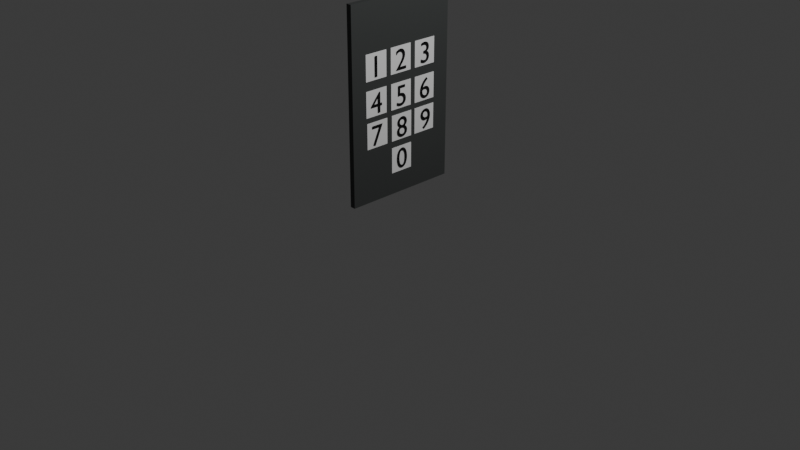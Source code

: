 # Source: Code.blend  (saved by Blender 4.2.66; exported with 4.5.12 LTS)
import bpy
from mathutils import Matrix  # noqa: F401  (used for matrix-valued properties, if any)

bpy.ops.wm.read_factory_settings(use_empty=True)
scene = bpy.context.scene
scene.name = 'Scene'

# ---- collections
col_collection = bpy.data.collections.new('Collection'); scene.collection.children.link(col_collection)

# ---- materials (node trees are filled in below, after node groups)
mat_material = bpy.data.materials.new('Material')
mat_material.alpha_threshold = 0.0
mat_material.roughness = 0.5
mat_material.line_color = (0.0, 0.0, 0.0, 1.0)
mat_material_001 = bpy.data.materials.new('Material.001')
mat_material_002 = bpy.data.materials.new('Material.002')
mat_material_003 = bpy.data.materials.new('Material.003')
mat_material_004 = bpy.data.materials.new('Material.004')
mat_material_005 = bpy.data.materials.new('Material.005')
mat_material_006 = bpy.data.materials.new('Material.006')
mat_material_007 = bpy.data.materials.new('Material.007')
mat_material_008 = bpy.data.materials.new('Material.008')
mat_material_009 = bpy.data.materials.new('Material.009')
mat_material_010 = bpy.data.materials.new('Material.010')

# ---- material node trees
mat_material.use_nodes = True; mat_material.node_tree.nodes.clear()
_N = mat_material.node_tree.nodes; _L = mat_material.node_tree.links
n0 = _N.new('ShaderNodeOutputMaterial'); n0.name = 'Material Output'; n0.location = (300, 300)
n1 = _N.new('ShaderNodeBsdfPrincipled'); n1.name = 'Principled BSDF'; n1.location = (10, 300)
n1.inputs[0].default_value = (0.04958, 0.05328, 0.05213, 1.0)
n1.inputs[3].default_value = 1.45
_L.new(n1.outputs[0], n0.inputs[0])
n0.is_active_output = True
mat_material_001.use_nodes = True; mat_material_001.node_tree.nodes.clear()
_N = mat_material_001.node_tree.nodes; _L = mat_material_001.node_tree.links
n0 = _N.new('ShaderNodeBsdfPrincipled'); n0.name = 'Principled BSDF'; n0.location = (10, 300)
n0.inputs[0].default_value = (0.0, 0.0, 0.0, 1.0)
n1 = _N.new('ShaderNodeOutputMaterial'); n1.name = 'Material Output'; n1.location = (300, 300)
_L.new(n0.outputs[0], n1.inputs[0])
n1.is_active_output = True
mat_material_002.use_nodes = True; mat_material_002.node_tree.nodes.clear()
_N = mat_material_002.node_tree.nodes; _L = mat_material_002.node_tree.links
n0 = _N.new('ShaderNodeBsdfPrincipled'); n0.name = 'Principled BSDF'; n0.location = (10, 300)
n0.inputs[0].default_value = (0.0, 0.0, 0.0, 1.0)
n1 = _N.new('ShaderNodeOutputMaterial'); n1.name = 'Material Output'; n1.location = (300, 300)
_L.new(n0.outputs[0], n1.inputs[0])
n1.is_active_output = True
mat_material_003.use_nodes = True; mat_material_003.node_tree.nodes.clear()
_N = mat_material_003.node_tree.nodes; _L = mat_material_003.node_tree.links
n0 = _N.new('ShaderNodeBsdfPrincipled'); n0.name = 'Principled BSDF'; n0.location = (10, 300)
n0.inputs[0].default_value = (0.0, 0.0, 0.0, 1.0)
n1 = _N.new('ShaderNodeOutputMaterial'); n1.name = 'Material Output'; n1.location = (300, 300)
_L.new(n0.outputs[0], n1.inputs[0])
n1.is_active_output = True
mat_material_004.use_nodes = True; mat_material_004.node_tree.nodes.clear()
_N = mat_material_004.node_tree.nodes; _L = mat_material_004.node_tree.links
n0 = _N.new('ShaderNodeBsdfPrincipled'); n0.name = 'Principled BSDF'; n0.location = (10, 300)
n0.inputs[0].default_value = (0.0, 0.0, 0.0, 1.0)
n1 = _N.new('ShaderNodeOutputMaterial'); n1.name = 'Material Output'; n1.location = (300, 300)
_L.new(n0.outputs[0], n1.inputs[0])
n1.is_active_output = True
mat_material_005.use_nodes = True; mat_material_005.node_tree.nodes.clear()
_N = mat_material_005.node_tree.nodes; _L = mat_material_005.node_tree.links
n0 = _N.new('ShaderNodeBsdfPrincipled'); n0.name = 'Principled BSDF'; n0.location = (10, 300)
n0.inputs[0].default_value = (0.0, 0.0, 0.0, 1.0)
n1 = _N.new('ShaderNodeOutputMaterial'); n1.name = 'Material Output'; n1.location = (300, 300)
_L.new(n0.outputs[0], n1.inputs[0])
n1.is_active_output = True
mat_material_006.use_nodes = True; mat_material_006.node_tree.nodes.clear()
_N = mat_material_006.node_tree.nodes; _L = mat_material_006.node_tree.links
n0 = _N.new('ShaderNodeBsdfPrincipled'); n0.name = 'Principled BSDF'; n0.location = (10, 300)
n0.inputs[0].default_value = (0.0, 0.0, 0.0, 1.0)
n1 = _N.new('ShaderNodeOutputMaterial'); n1.name = 'Material Output'; n1.location = (300, 300)
_L.new(n0.outputs[0], n1.inputs[0])
n1.is_active_output = True
mat_material_007.use_nodes = True; mat_material_007.node_tree.nodes.clear()
_N = mat_material_007.node_tree.nodes; _L = mat_material_007.node_tree.links
n0 = _N.new('ShaderNodeBsdfPrincipled'); n0.name = 'Principled BSDF'; n0.location = (10, 300)
n0.inputs[0].default_value = (0.0, 0.0, 0.0, 1.0)
n1 = _N.new('ShaderNodeOutputMaterial'); n1.name = 'Material Output'; n1.location = (300, 300)
_L.new(n0.outputs[0], n1.inputs[0])
n1.is_active_output = True
mat_material_008.use_nodes = True; mat_material_008.node_tree.nodes.clear()
_N = mat_material_008.node_tree.nodes; _L = mat_material_008.node_tree.links
n0 = _N.new('ShaderNodeBsdfPrincipled'); n0.name = 'Principled BSDF'; n0.location = (10, 300)
n0.inputs[0].default_value = (0.0, 0.0, 0.0, 1.0)
n1 = _N.new('ShaderNodeOutputMaterial'); n1.name = 'Material Output'; n1.location = (300, 300)
_L.new(n0.outputs[0], n1.inputs[0])
n1.is_active_output = True
mat_material_009.use_nodes = True; mat_material_009.node_tree.nodes.clear()
_N = mat_material_009.node_tree.nodes; _L = mat_material_009.node_tree.links
n0 = _N.new('ShaderNodeBsdfPrincipled'); n0.name = 'Principled BSDF'; n0.location = (10, 300)
n0.inputs[0].default_value = (0.0, 0.0, 0.0, 1.0)
n1 = _N.new('ShaderNodeOutputMaterial'); n1.name = 'Material Output'; n1.location = (300, 300)
_L.new(n0.outputs[0], n1.inputs[0])
n1.is_active_output = True
mat_material_010.use_nodes = True; mat_material_010.node_tree.nodes.clear()
_N = mat_material_010.node_tree.nodes; _L = mat_material_010.node_tree.links
n0 = _N.new('ShaderNodeBsdfPrincipled'); n0.name = 'Principled BSDF'; n0.location = (10, 300)
n0.inputs[0].default_value = (0.0, 0.0, 0.0, 1.0)
n1 = _N.new('ShaderNodeOutputMaterial'); n1.name = 'Material Output'; n1.location = (300, 300)
_L.new(n0.outputs[0], n1.inputs[0])
n1.is_active_output = True

# ---- world
world_world = bpy.data.worlds.new('World'); scene.world = world_world
world_world.use_nodes = True; world_world.node_tree.nodes.clear()
_N = world_world.node_tree.nodes; _L = world_world.node_tree.links
n0 = _N.new('ShaderNodeOutputWorld'); n0.name = 'World Output'; n0.location = (300, 300)
n1 = _N.new('ShaderNodeBackground'); n1.name = 'Background'; n1.location = (10, 300)
n1.inputs[0].default_value = (0.05088, 0.05088, 0.05088, 1.0)
_L.new(n1.outputs[0], n0.inputs[0])
n0.is_active_output = True
world_world.color = (0.05088, 0.05088, 0.05088)
world_world.sun_shadow_jitter_overblur = 0.0

# ---- cameras
cam_camera = bpy.data.cameras.new('Camera')
cam_camera.clip_end = 100.0
cam_camera.ortho_scale = 7.314

# ---- lights
light_light = bpy.data.lights.new('Light', 'POINT')
light_light.energy = 1000.0
light_light.shadow_soft_size = 0.1

# ---- meshes
me_cube = bpy.data.meshes.new('Cube')
me_cube.from_pydata([(1.0, 1.0, 1.0), (1.0, 1.0, -1.0), (1.0, -1.0, 1.0), (1.0, -1.0, -1.0), (-1.0, 1.0, 1.0), (-1.0, 1.0, -1.0), (-1.0, -1.0, 1.0), (-1.0, -1.0, -1.0)], [], [(0, 4, 6, 2), (3, 2, 6, 7), (7, 6, 4, 5), (5, 1, 3, 7), (1, 0, 2, 3), (5, 4, 0, 1)])
_uv = me_cube.uv_layers.new(name='UVMap')
_uv.uv.foreach_set('vector', [0.625, 0.5, 0.875, 0.5, 0.875, 0.75, 0.625, 0.75, 0.375, 0.75, 0.625, 0.75, 0.625, 1.0, 0.375, 1.0, 0.375, 0.0, 0.625, 0.0, 0.625, 0.25, 0.375, 0.25, 0.125, 0.5, 0.375, 0.5, 0.375, 0.75, 0.125, 0.75, 0.375, 0.5, 0.625, 0.5, 0.625, 0.75, 0.375, 0.75, 0.375, 0.25, 0.625, 0.25, 0.625, 0.5, 0.375, 0.5])
me_cube.materials.append(mat_material)
me_cube.use_mirror_vertex_groups = False
me_cube.update()
me_cube_001 = bpy.data.meshes.new('Cube.001')
me_cube_001.from_pydata([(-1.0, -1.0, -1.0), (-1.0, -1.0, 1.0), (-1.0, 1.0, -1.0), (-1.0, 1.0, 1.0), (1.0, -1.0, -1.0), (1.0, -1.0, 1.0), (1.0, 1.0, -1.0), (1.0, 1.0, 1.0)], [], [(0, 1, 3, 2), (2, 3, 7, 6), (6, 7, 5, 4), (4, 5, 1, 0), (2, 6, 4, 0), (7, 3, 1, 5)])
_uv = me_cube_001.uv_layers.new(name='UVMap')
_uv.uv.foreach_set('vector', [0.375, 0.0, 0.625, 0.0, 0.625, 0.25, 0.375, 0.25, 0.375, 0.25, 0.625, 0.25, 0.625, 0.5, 0.375, 0.5, 0.375, 0.5, 0.625, 0.5, 0.625, 0.75, 0.375, 0.75, 0.375, 0.75, 0.625, 0.75, 0.625, 1.0, 0.375, 1.0, 0.125, 0.5, 0.375, 0.5, 0.375, 0.75, 0.125, 0.75, 0.625, 0.5, 0.875, 0.5, 0.875, 0.75, 0.625, 0.75])
me_cube_001.update()
me_cube_002 = bpy.data.meshes.new('Cube.002')
me_cube_002.from_pydata([(-1.0, -1.0, -1.0), (-1.0, -1.0, 1.0), (-1.0, 1.0, -1.0), (-1.0, 1.0, 1.0), (1.0, -1.0, -1.0), (1.0, -1.0, 1.0), (1.0, 1.0, -1.0), (1.0, 1.0, 1.0)], [], [(0, 1, 3, 2), (2, 3, 7, 6), (6, 7, 5, 4), (4, 5, 1, 0), (2, 6, 4, 0), (7, 3, 1, 5)])
_uv = me_cube_002.uv_layers.new(name='UVMap')
_uv.uv.foreach_set('vector', [0.375, 0.0, 0.625, 0.0, 0.625, 0.25, 0.375, 0.25, 0.375, 0.25, 0.625, 0.25, 0.625, 0.5, 0.375, 0.5, 0.375, 0.5, 0.625, 0.5, 0.625, 0.75, 0.375, 0.75, 0.375, 0.75, 0.625, 0.75, 0.625, 1.0, 0.375, 1.0, 0.125, 0.5, 0.375, 0.5, 0.375, 0.75, 0.125, 0.75, 0.625, 0.5, 0.875, 0.5, 0.875, 0.75, 0.625, 0.75])
me_cube_002.update()
me_cube_003 = bpy.data.meshes.new('Cube.003')
me_cube_003.from_pydata([(-1.0, -1.0, -1.0), (-1.0, -1.0, 1.0), (-1.0, 1.0, -1.0), (-1.0, 1.0, 1.0), (1.0, -1.0, -1.0), (1.0, -1.0, 1.0), (1.0, 1.0, -1.0), (1.0, 1.0, 1.0)], [], [(0, 1, 3, 2), (2, 3, 7, 6), (6, 7, 5, 4), (4, 5, 1, 0), (2, 6, 4, 0), (7, 3, 1, 5)])
_uv = me_cube_003.uv_layers.new(name='UVMap')
_uv.uv.foreach_set('vector', [0.375, 0.0, 0.625, 0.0, 0.625, 0.25, 0.375, 0.25, 0.375, 0.25, 0.625, 0.25, 0.625, 0.5, 0.375, 0.5, 0.375, 0.5, 0.625, 0.5, 0.625, 0.75, 0.375, 0.75, 0.375, 0.75, 0.625, 0.75, 0.625, 1.0, 0.375, 1.0, 0.125, 0.5, 0.375, 0.5, 0.375, 0.75, 0.125, 0.75, 0.625, 0.5, 0.875, 0.5, 0.875, 0.75, 0.625, 0.75])
me_cube_003.update()
me_cube_004 = bpy.data.meshes.new('Cube.004')
me_cube_004.from_pydata([(-1.0, -1.0, -1.0), (-1.0, -1.0, 1.0), (-1.0, 1.0, -1.0), (-1.0, 1.0, 1.0), (1.0, -1.0, -1.0), (1.0, -1.0, 1.0), (1.0, 1.0, -1.0), (1.0, 1.0, 1.0)], [], [(0, 1, 3, 2), (2, 3, 7, 6), (6, 7, 5, 4), (4, 5, 1, 0), (2, 6, 4, 0), (7, 3, 1, 5)])
_uv = me_cube_004.uv_layers.new(name='UVMap')
_uv.uv.foreach_set('vector', [0.375, 0.0, 0.625, 0.0, 0.625, 0.25, 0.375, 0.25, 0.375, 0.25, 0.625, 0.25, 0.625, 0.5, 0.375, 0.5, 0.375, 0.5, 0.625, 0.5, 0.625, 0.75, 0.375, 0.75, 0.375, 0.75, 0.625, 0.75, 0.625, 1.0, 0.375, 1.0, 0.125, 0.5, 0.375, 0.5, 0.375, 0.75, 0.125, 0.75, 0.625, 0.5, 0.875, 0.5, 0.875, 0.75, 0.625, 0.75])
me_cube_004.update()
me_cube_005 = bpy.data.meshes.new('Cube.005')
me_cube_005.from_pydata([(-1.0, -1.0, -1.0), (-1.0, -1.0, 1.0), (-1.0, 1.0, -1.0), (-1.0, 1.0, 1.0), (1.0, -1.0, -1.0), (1.0, -1.0, 1.0), (1.0, 1.0, -1.0), (1.0, 1.0, 1.0)], [], [(0, 1, 3, 2), (2, 3, 7, 6), (6, 7, 5, 4), (4, 5, 1, 0), (2, 6, 4, 0), (7, 3, 1, 5)])
_uv = me_cube_005.uv_layers.new(name='UVMap')
_uv.uv.foreach_set('vector', [0.375, 0.0, 0.625, 0.0, 0.625, 0.25, 0.375, 0.25, 0.375, 0.25, 0.625, 0.25, 0.625, 0.5, 0.375, 0.5, 0.375, 0.5, 0.625, 0.5, 0.625, 0.75, 0.375, 0.75, 0.375, 0.75, 0.625, 0.75, 0.625, 1.0, 0.375, 1.0, 0.125, 0.5, 0.375, 0.5, 0.375, 0.75, 0.125, 0.75, 0.625, 0.5, 0.875, 0.5, 0.875, 0.75, 0.625, 0.75])
me_cube_005.update()
me_cube_006 = bpy.data.meshes.new('Cube.006')
me_cube_006.from_pydata([(-1.0, -1.0, -1.0), (-1.0, -1.0, 1.0), (-1.0, 1.0, -1.0), (-1.0, 1.0, 1.0), (1.0, -1.0, -1.0), (1.0, -1.0, 1.0), (1.0, 1.0, -1.0), (1.0, 1.0, 1.0)], [], [(0, 1, 3, 2), (2, 3, 7, 6), (6, 7, 5, 4), (4, 5, 1, 0), (2, 6, 4, 0), (7, 3, 1, 5)])
_uv = me_cube_006.uv_layers.new(name='UVMap')
_uv.uv.foreach_set('vector', [0.375, 0.0, 0.625, 0.0, 0.625, 0.25, 0.375, 0.25, 0.375, 0.25, 0.625, 0.25, 0.625, 0.5, 0.375, 0.5, 0.375, 0.5, 0.625, 0.5, 0.625, 0.75, 0.375, 0.75, 0.375, 0.75, 0.625, 0.75, 0.625, 1.0, 0.375, 1.0, 0.125, 0.5, 0.375, 0.5, 0.375, 0.75, 0.125, 0.75, 0.625, 0.5, 0.875, 0.5, 0.875, 0.75, 0.625, 0.75])
me_cube_006.update()
me_cube_007 = bpy.data.meshes.new('Cube.007')
me_cube_007.from_pydata([(-1.0, -1.0, -1.0), (-1.0, -1.0, 1.0), (-1.0, 1.0, -1.0), (-1.0, 1.0, 1.0), (1.0, -1.0, -1.0), (1.0, -1.0, 1.0), (1.0, 1.0, -1.0), (1.0, 1.0, 1.0)], [], [(0, 1, 3, 2), (2, 3, 7, 6), (6, 7, 5, 4), (4, 5, 1, 0), (2, 6, 4, 0), (7, 3, 1, 5)])
_uv = me_cube_007.uv_layers.new(name='UVMap')
_uv.uv.foreach_set('vector', [0.375, 0.0, 0.625, 0.0, 0.625, 0.25, 0.375, 0.25, 0.375, 0.25, 0.625, 0.25, 0.625, 0.5, 0.375, 0.5, 0.375, 0.5, 0.625, 0.5, 0.625, 0.75, 0.375, 0.75, 0.375, 0.75, 0.625, 0.75, 0.625, 1.0, 0.375, 1.0, 0.125, 0.5, 0.375, 0.5, 0.375, 0.75, 0.125, 0.75, 0.625, 0.5, 0.875, 0.5, 0.875, 0.75, 0.625, 0.75])
me_cube_007.update()
me_cube_008 = bpy.data.meshes.new('Cube.008')
me_cube_008.from_pydata([(-1.0, -1.0, -1.0), (-1.0, -1.0, 1.0), (-1.0, 1.0, -1.0), (-1.0, 1.0, 1.0), (1.0, -1.0, -1.0), (1.0, -1.0, 1.0), (1.0, 1.0, -1.0), (1.0, 1.0, 1.0)], [], [(0, 1, 3, 2), (2, 3, 7, 6), (6, 7, 5, 4), (4, 5, 1, 0), (2, 6, 4, 0), (7, 3, 1, 5)])
_uv = me_cube_008.uv_layers.new(name='UVMap')
_uv.uv.foreach_set('vector', [0.375, 0.0, 0.625, 0.0, 0.625, 0.25, 0.375, 0.25, 0.375, 0.25, 0.625, 0.25, 0.625, 0.5, 0.375, 0.5, 0.375, 0.5, 0.625, 0.5, 0.625, 0.75, 0.375, 0.75, 0.375, 0.75, 0.625, 0.75, 0.625, 1.0, 0.375, 1.0, 0.125, 0.5, 0.375, 0.5, 0.375, 0.75, 0.125, 0.75, 0.625, 0.5, 0.875, 0.5, 0.875, 0.75, 0.625, 0.75])
me_cube_008.update()
me_cube_009 = bpy.data.meshes.new('Cube.009')
me_cube_009.from_pydata([(-1.0, -1.0, -1.0), (-1.0, -1.0, 1.0), (-1.0, 1.0, -1.0), (-1.0, 1.0, 1.0), (1.0, -1.0, -1.0), (1.0, -1.0, 1.0), (1.0, 1.0, -1.0), (1.0, 1.0, 1.0)], [], [(0, 1, 3, 2), (2, 3, 7, 6), (6, 7, 5, 4), (4, 5, 1, 0), (2, 6, 4, 0), (7, 3, 1, 5)])
_uv = me_cube_009.uv_layers.new(name='UVMap')
_uv.uv.foreach_set('vector', [0.375, 0.0, 0.625, 0.0, 0.625, 0.25, 0.375, 0.25, 0.375, 0.25, 0.625, 0.25, 0.625, 0.5, 0.375, 0.5, 0.375, 0.5, 0.625, 0.5, 0.625, 0.75, 0.375, 0.75, 0.375, 0.75, 0.625, 0.75, 0.625, 1.0, 0.375, 1.0, 0.125, 0.5, 0.375, 0.5, 0.375, 0.75, 0.125, 0.75, 0.625, 0.5, 0.875, 0.5, 0.875, 0.75, 0.625, 0.75])
me_cube_009.update()
me_cube_010 = bpy.data.meshes.new('Cube.010')
me_cube_010.from_pydata([(-1.0, -1.0, -1.0), (-1.0, -1.0, 1.0), (-1.0, 1.0, -1.0), (-1.0, 1.0, 1.0), (1.0, -1.0, -1.0), (1.0, -1.0, 1.0), (1.0, 1.0, -1.0), (1.0, 1.0, 1.0)], [], [(0, 1, 3, 2), (2, 3, 7, 6), (6, 7, 5, 4), (4, 5, 1, 0), (2, 6, 4, 0), (7, 3, 1, 5)])
_uv = me_cube_010.uv_layers.new(name='UVMap')
_uv.uv.foreach_set('vector', [0.375, 0.0, 0.625, 0.0, 0.625, 0.25, 0.375, 0.25, 0.375, 0.25, 0.625, 0.25, 0.625, 0.5, 0.375, 0.5, 0.375, 0.5, 0.625, 0.5, 0.625, 0.75, 0.375, 0.75, 0.375, 0.75, 0.625, 0.75, 0.625, 1.0, 0.375, 1.0, 0.125, 0.5, 0.375, 0.5, 0.375, 0.75, 0.125, 0.75, 0.625, 0.5, 0.875, 0.5, 0.875, 0.75, 0.625, 0.75])
me_cube_010.update()

# ---- curves / text
txt_text_001 = bpy.data.curves.new('Text.001', 'FONT')
txt_text_001.dimensions = '2D'
txt_text_001.body = '1'
txt_text_001.materials.append(mat_material_001)
txt_text_002 = bpy.data.curves.new('Text.002', 'FONT')
txt_text_002.dimensions = '2D'
txt_text_002.body = '2'
txt_text_002.materials.append(mat_material_002)
txt_text_003 = bpy.data.curves.new('Text.003', 'FONT')
txt_text_003.dimensions = '2D'
txt_text_003.body = '3'
txt_text_003.materials.append(mat_material_003)
txt_text_004 = bpy.data.curves.new('Text.004', 'FONT')
txt_text_004.dimensions = '2D'
txt_text_004.body = '6'
txt_text_004.materials.append(mat_material_004)
txt_text_005 = bpy.data.curves.new('Text.005', 'FONT')
txt_text_005.dimensions = '2D'
txt_text_005.body = '5'
txt_text_005.materials.append(mat_material_005)
txt_text_006 = bpy.data.curves.new('Text.006', 'FONT')
txt_text_006.dimensions = '2D'
txt_text_006.body = '4'
txt_text_006.materials.append(mat_material_006)
txt_text_007 = bpy.data.curves.new('Text.007', 'FONT')
txt_text_007.dimensions = '2D'
txt_text_007.body = '7'
txt_text_007.materials.append(mat_material_007)
txt_text_008 = bpy.data.curves.new('Text.008', 'FONT')
txt_text_008.dimensions = '2D'
txt_text_008.body = '8'
txt_text_008.materials.append(mat_material_008)
txt_text_009 = bpy.data.curves.new('Text.009', 'FONT')
txt_text_009.dimensions = '2D'
txt_text_009.body = '9'
txt_text_009.materials.append(mat_material_009)
txt_text_010 = bpy.data.curves.new('Text.010', 'FONT')
txt_text_010.dimensions = '2D'
txt_text_010.body = '0'
txt_text_010.materials.append(mat_material_010)

# ---- objects
ob_cube = bpy.data.objects.new('Cube', me_cube)
ob_light = bpy.data.objects.new('Light', light_light)
ob_camera = bpy.data.objects.new('Camera', cam_camera)
ob_cube_001 = bpy.data.objects.new('Cube.001', me_cube_001)
ob_cube_002 = bpy.data.objects.new('Cube.002', me_cube_002)
ob_cube_003 = bpy.data.objects.new('Cube.003', me_cube_003)
ob_cube_004 = bpy.data.objects.new('Cube.004', me_cube_004)
ob_cube_005 = bpy.data.objects.new('Cube.005', me_cube_005)
ob_cube_006 = bpy.data.objects.new('Cube.006', me_cube_006)
ob_cube_007 = bpy.data.objects.new('Cube.007', me_cube_007)
ob_cube_008 = bpy.data.objects.new('Cube.008', me_cube_008)
ob_cube_009 = bpy.data.objects.new('Cube.009', me_cube_009)
ob_cube_010 = bpy.data.objects.new('Cube.010', me_cube_010)
ob_text = bpy.data.objects.new('Text', txt_text_001)
ob_text_001 = bpy.data.objects.new('Text.001', txt_text_002)
ob_text_002 = bpy.data.objects.new('Text.002', txt_text_003)
ob_text_003 = bpy.data.objects.new('Text.003', txt_text_004)
ob_text_004 = bpy.data.objects.new('Text.004', txt_text_005)
ob_text_005 = bpy.data.objects.new('Text.005', txt_text_006)
ob_text_006 = bpy.data.objects.new('Text.006', txt_text_007)
ob_text_007 = bpy.data.objects.new('Text.007', txt_text_008)
ob_text_008 = bpy.data.objects.new('Text.008', txt_text_009)
ob_text_009 = bpy.data.objects.new('Text.009', txt_text_010)

# ---- transforms, parenting, visibility, modifiers, constraints
ob_cube.location = (0.0, 0.0, 1.323)
ob_cube.rotation_euler = (0.0, -0.0, 1.571)
ob_cube.scale = (0.6152, -0.02841, 1.0)
ob_cube.lock_rotations_4d = False
ob_cube.empty_display_type = 'ARROWS'
ob_cube.lineart.crease_threshold = 0.0
ob_light.location = (4.076, 1.005, 5.904)
ob_light.rotation_euler = (0.6503, 0.05522, 1.866)
ob_light.lock_rotations_4d = False
ob_light.empty_display_type = 'ARROWS'
ob_light.color = (0.0, 0.0, 0.0, 0.0)
ob_light.lineart.crease_threshold = 0.0
ob_camera.location = (7.359, -6.926, 4.958)
ob_camera.rotation_euler = (1.109, 0.0, 0.8149)
ob_camera.lock_rotations_4d = False
ob_camera.empty_display_type = 'ARROWS'
ob_camera.color = (0.0, 0.0, 0.0, 0.0)
ob_camera.display_type = 'WIRE'
ob_camera.lineart.crease_threshold = 0.0
ob_cube_001.location = (0.01993, -0.3216, 1.694)
ob_cube_001.scale = (0.01207, -0.1282, -0.1322)
ob_cube_002.location = (0.01993, -0.008779, 1.694)
ob_cube_002.scale = (0.01207, -0.1282, -0.1322)
ob_cube_003.location = (0.01993, 0.3049, 1.694)
ob_cube_003.scale = (0.01207, -0.1282, -0.1322)
ob_cube_004.location = (0.01993, -0.3216, 1.336)
ob_cube_004.scale = (0.01207, -0.1282, -0.1322)
ob_cube_005.location = (0.01993, -0.004796, 1.336)
ob_cube_005.scale = (0.01207, -0.1282, -0.1322)
ob_cube_006.location = (0.01993, 0.3051, 1.336)
ob_cube_006.scale = (0.01207, -0.1282, -0.1322)
ob_cube_007.location = (0.01993, 0.3051, 1.015)
ob_cube_007.scale = (0.01207, -0.1282, -0.1322)
ob_cube_008.location = (0.01993, 0.002941, 1.015)
ob_cube_008.scale = (0.01207, -0.1282, -0.1322)
ob_cube_009.location = (0.01993, -0.3135, 1.015)
ob_cube_009.scale = (0.01207, -0.1282, -0.1322)
ob_cube_010.location = (0.01993, 0.002941, 0.6798)
ob_cube_010.scale = (0.01207, -0.1282, -0.1322)
ob_text.location = (0.03839, -0.4026, 1.591)
ob_text.rotation_euler = (1.571, -0.0, 1.571)
ob_text.scale = (0.2979, 0.2979, 1.0)
ob_text_001.location = (0.03839, -0.08323, 1.591)
ob_text_001.rotation_euler = (1.571, -0.0, 1.571)
ob_text_001.scale = (0.2979, 0.2979, 1.0)
ob_text_002.location = (0.03839, 0.233, 1.591)
ob_text_002.rotation_euler = (1.571, -0.0, 1.571)
ob_text_002.scale = (0.2979, 0.2979, 1.0)
ob_text_003.location = (0.03839, 0.233, 1.231)
ob_text_003.rotation_euler = (1.571, -0.0, 1.571)
ob_text_003.scale = (0.2979, 0.2979, 1.0)
ob_text_004.location = (0.03839, -0.07802, 1.231)
ob_text_004.rotation_euler = (1.571, -0.0, 1.571)
ob_text_004.scale = (0.2979, 0.2979, 1.0)
ob_text_005.location = (0.03839, -0.3977, 1.231)
ob_text_005.rotation_euler = (1.571, -0.0, 1.571)
ob_text_005.scale = (0.2979, 0.2979, 1.0)
ob_text_006.location = (0.03839, -0.3977, 0.909)
ob_text_006.rotation_euler = (1.571, -0.0, 1.571)
ob_text_006.scale = (0.2979, 0.2979, 1.0)
ob_text_007.location = (0.03839, -0.06969, 0.909)
ob_text_007.rotation_euler = (1.571, -0.0, 1.571)
ob_text_007.scale = (0.2979, 0.2979, 1.0)
ob_text_008.location = (0.03839, 0.2456, 0.909)
ob_text_008.rotation_euler = (1.571, -0.0, 1.571)
ob_text_008.scale = (0.2979, 0.2979, 1.0)
ob_text_009.location = (0.03839, -0.07066, 0.583)
ob_text_009.rotation_euler = (1.571, -0.0, 1.571)
ob_text_009.scale = (0.2979, 0.2979, 1.0)

# ---- collection membership
col_collection.objects.link(ob_cube)
col_collection.objects.link(ob_light)
col_collection.objects.link(ob_camera)
col_collection.objects.link(ob_cube_001)
col_collection.objects.link(ob_cube_002)
col_collection.objects.link(ob_cube_003)
col_collection.objects.link(ob_cube_004)
col_collection.objects.link(ob_cube_005)
col_collection.objects.link(ob_cube_006)
col_collection.objects.link(ob_cube_007)
col_collection.objects.link(ob_cube_008)
col_collection.objects.link(ob_cube_009)
col_collection.objects.link(ob_cube_010)
col_collection.objects.link(ob_text)
col_collection.objects.link(ob_text_001)
col_collection.objects.link(ob_text_002)
col_collection.objects.link(ob_text_003)
col_collection.objects.link(ob_text_004)
col_collection.objects.link(ob_text_005)
col_collection.objects.link(ob_text_006)
col_collection.objects.link(ob_text_007)
col_collection.objects.link(ob_text_008)
col_collection.objects.link(ob_text_009)

# ---- scene / render settings (as saved in the file)
scene.camera = ob_camera
scene.frame_start = 1; scene.frame_end = 250; scene.frame_set(1)
scene.render.engine = 'BLENDER_EEVEE_NEXT'
bpy.context.view_layer.update()
